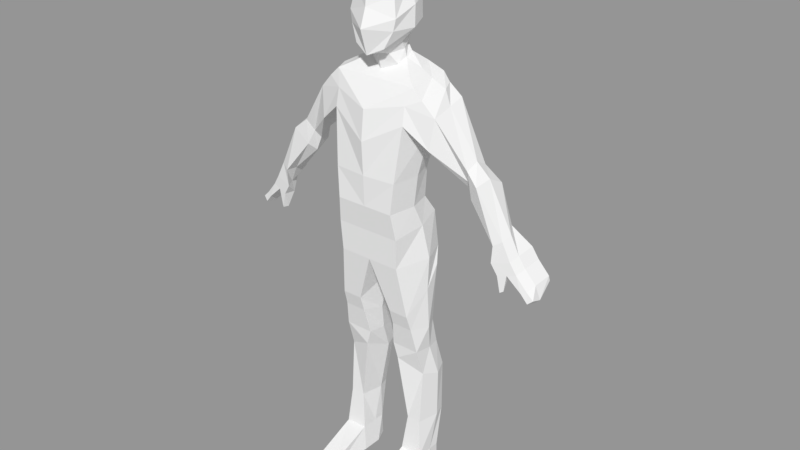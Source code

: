 # Source: featherless_biped.blend  (saved by Blender 2.78.0; exported with 4.5.12 LTS)
import bpy
from mathutils import Matrix  # noqa: F401  (used for matrix-valued properties, if any)

bpy.ops.wm.read_factory_settings(use_empty=True)
scene = bpy.context.scene
scene.name = 'Scene'

# ---- collections
col_collection_1 = bpy.data.collections.new('Collection 1'); scene.collection.children.link(col_collection_1)

# ---- materials (node trees are filled in below, after node groups)
mat_material = bpy.data.materials.new('Material')
mat_material.alpha_threshold = 0.0
mat_material.use_transparent_shadow = False
mat_material.roughness = 0.5
mat_material.line_color = (0.0, 0.0, 0.0, 1.0)

# ---- material node trees

# ---- meshes
me_cube = bpy.data.meshes.new('Cube')
me_cube.from_pydata([(0.4988, -0.0571, -2.686), (0.5614, -0.4281, -2.686), (0.2248, -0.4281, -2.686), (0.2874, -0.0571, -2.686), (0.5179, -0.08826, -2.438), (0.5179, -0.3892, -2.438), (0.2717, -0.3892, -2.423), (0.2717, -0.08826, -2.423), (0.5082, -0.8026, -2.712), (0.2874, -0.8026, -2.712), (0.5082, -0.8609, -2.619), (0.2874, -0.8609, -2.619), (0.4828, 0.03852, -2.015), (0.4812, -0.3477, -2.015), (0.3186, 0.03852, -2.015), (0.3202, -0.3477, -2.015), (0.4583, 0.06999, -1.471), (0.4863, -0.3027, -1.412), (0.2305, 0.06999, -1.424), (0.2123, -0.39, -1.276), (0.4218, 0.003262, -1.166), (0.4729, -0.3956, -1.105), (0.2119, 0.003263, -1.166), (0.1607, -0.3956, -1.105), (0.4099, -0.05175, -0.8844), (0.4365, -0.4506, -0.8232), (0.1906, -0.05175, -0.8844), (0.1982, -0.4506, -0.8232), (0.4346, -0.02469, -0.2222), (0.423, -0.503, -0.6491), (0.07239, -0.02469, -0.2222), (0.1995, -0.503, -0.6491), (0.376, 0.06313, -0.04969), (0.3509, -0.5805, -0.08319), (-0.004392, 0.09443, 0.06399), (0.3411, 0.04427, 0.3444), (0.3624, -0.5992, 0.248), (0.3148, -0.08365, 0.5364), (0.3288, -0.6414, 0.5311), (0.3264, -0.06943, 0.8669), (0.3582, -0.6228, 0.8616), (0.3869, 0.08233, 1.324), (0.4134, -0.5595, 1.448), (0.3777, 0.1378, 1.646), (0.4089, -0.5243, 1.636), (0.4643, -0.009572, 1.858), (0.4643, -0.4614, 1.807), (0.2813, -0.0103, 1.923), (0.3447, -0.377, 1.872), (0.1657, -0.116, 2.02), (0.1562, -0.3031, 1.928), (0.1125, -0.1067, 2.09), (0.09432, -0.3738, 2.038), (0.128, -0.06984, 2.218), (0.1682, -0.5272, 2.131), (0.2214, -0.02945, 2.332), (0.2499, -0.4921, 2.304), (0.2214, -0.03568, 2.545), (0.2737, -0.4844, 2.422), (0.1917, -0.1332, 2.7), (0.2312, -0.453, 2.626), (0.1358, -0.1982, 2.779), (0.1358, -0.4312, 2.724), (0.664, -0.04575, 1.206), (0.664, -0.479, 1.236), (0.7018, -0.03478, 1.663), (0.7018, -0.4437, 1.559), (0.5703, -0.05386, 1.784), (0.5648, -0.464, 1.708), (0.9602, -0.07963, 0.9548), (0.9825, -0.2882, 0.9627), (1.026, -0.07711, 1.082), (1.026, -0.36, 1.096), (1.029, -0.04125, 0.7971), (1.052, -0.3243, 0.805), (1.191, -0.03028, 0.9242), (1.155, -0.3962, 0.984), (1.32, -0.0947, 0.4231), (1.345, -0.3659, 0.4356), (1.361, -0.08373, 0.5474), (1.428, -0.3306, 0.4893), (1.389, -0.02329, 0.3702), (1.331, -0.3646, 0.2489), (1.558, -0.01232, 0.3606), (1.522, -0.3294, 0.3026), (1.528, -0.01604, 0.2547), (1.403, -0.3574, 0.1333), (1.63, -0.005068, 0.2451), (1.594, -0.3221, 0.187), (1.573, -0.01055, 0.2058), (1.499, -0.3398, 0.1602), (1.748, 0.007219, 0.1026), (1.712, -0.3098, 0.04453), (1.664, 0.001733, 0.0404), (1.659, -0.3275, 0.01768), (1.757, 0.01266, 0.05023), (1.784, -0.3044, -0.02422), (1.705, 0.007178, -0.01192), (1.731, -0.322, -0.06881), (1.415, -0.2047, 0.1116), (1.439, -0.3558, -0.03725), (1.471, -0.3382, -0.02092), (1.476, -0.1992, 0.1632), (0.5614, -0.2086, -2.686), (0.2248, -0.2086, -2.686), (0.5179, -0.2084, -2.438), (0.2717, -0.2084, -2.423), (0.53, -0.104, -2.015), (0.2714, -0.104, -2.015), (0.5287, -0.09726, -1.485), (0.1601, -0.09725, -1.409), (0.4729, -0.1757, -1.138), (0.1607, -0.1757, -1.138), (0.5012, -0.2308, -0.8569), (0.1335, -0.2308, -0.8569), (0.4833, -0.2393, -0.4138), (0.05124, -0.2393, -0.4138), (0.4771, -0.2085, -0.06472), (-0.002219, -0.2085, -0.06472), (0.414, -0.2445, 0.3011), (0.3803, -0.3356, 0.534), (0.4098, -0.3194, 0.8645), (0.4865, -0.2311, 1.338), (0.4643, -0.1868, 1.835), (0.3341, -0.1749, 1.9), (0.1794, -0.214, 1.982), (0.1657, -0.2207, 2.067), (0.1757, -0.2773, 2.147), (0.3024, -0.2447, 2.299), (0.292, -0.226, 2.511), (0.2131, -0.2461, 2.667), (0.1358, -0.2863, 2.769), (0.664, -0.2338, 1.22), (0.7018, -0.2119, 1.616), (0.6302, -0.1894, 1.761), (0.9476, -0.2321, 0.878), (1.026, -0.2103, 1.153), (1.017, -0.2288, 0.7203), (1.175, -0.2069, 1.016), (1.332, -0.2356, 0.4287), (1.447, -0.2138, 0.5213), (1.41, -0.2344, 0.242), (1.542, -0.2125, 0.3346), (1.389, -0.2271, 0.1264), (1.614, -0.2053, 0.219), (1.502, -0.2162, 0.1727), (1.732, -0.193, 0.07651), (1.662, -0.2039, 0.0302), (1.786, -0.1875, -0.06148), (1.734, -0.1985, -0.1078), (1.426, -0.2913, -0.04418), (1.474, -0.2803, 0.08754), (-0.4988, -0.0571, -2.686), (-0.5614, -0.4281, -2.686), (-0.2248, -0.4281, -2.686), (-0.2874, -0.0571, -2.686), (-0.5179, -0.08826, -2.438), (-0.5179, -0.3892, -2.438), (-0.2717, -0.3892, -2.423), (-0.2717, -0.08826, -2.423), (-0.5082, -0.8026, -2.712), (-0.2874, -0.8026, -2.712), (-0.5082, -0.8609, -2.619), (-0.2874, -0.8609, -2.619), (-0.4828, 0.03852, -2.015), (-0.4812, -0.3477, -2.015), (-0.3186, 0.03852, -2.015), (-0.3202, -0.3477, -2.015), (-0.4583, 0.06999, -1.471), (-0.4863, -0.3027, -1.412), (-0.2305, 0.06999, -1.424), (-0.2123, -0.39, -1.276), (-0.4218, 0.003262, -1.166), (-0.4729, -0.3956, -1.105), (-0.2119, 0.003263, -1.166), (-0.1607, -0.3956, -1.105), (-0.4099, -0.05175, -0.8844), (-0.4365, -0.4506, -0.8232), (-0.1906, -0.05175, -0.8844), (-0.1982, -0.4506, -0.8232), (-0.4346, -0.02469, -0.2222), (-0.423, -0.503, -0.6491), (-0.07239, -0.02469, -0.2222), (-0.1995, -0.503, -0.6491), (-0.376, 0.06313, -0.04969), (-0.3509, -0.5805, -0.08319), (0.004392, 0.09443, 0.06399), (0.0, -0.5805, -0.08319), (-0.3411, 0.04427, 0.3444), (-0.3624, -0.5992, 0.248), (0.0, 0.04427, 0.3444), (0.0, -0.5992, 0.248), (-0.3148, -0.08365, 0.5364), (-0.3288, -0.6414, 0.5311), (0.0, -0.03836, 0.5364), (0.0, -0.6414, 0.5311), (-0.3264, -0.06943, 0.8669), (-0.3582, -0.6228, 0.8616), (0.0, -0.02413, 0.8669), (0.0, -0.6527, 0.8616), (-0.3869, 0.08233, 1.324), (-0.4134, -0.5595, 1.448), (0.0, 0.08233, 1.19), (0.0, -0.6708, 1.22), (-0.3777, 0.1378, 1.646), (-0.4089, -0.5243, 1.636), (0.0, 0.1378, 1.646), (0.0, -0.6355, 1.542), (-0.4643, -0.009572, 1.858), (-0.4643, -0.4614, 1.807), (0.0, 0.03681, 1.858), (0.0, -0.4614, 1.807), (-0.2813, -0.0103, 1.923), (-0.3447, -0.377, 1.872), (0.0, -0.0103, 1.923), (0.0, -0.377, 1.872), (-0.1657, -0.116, 2.02), (-0.1562, -0.3031, 1.928), (0.0, -0.05887, 2.025), (0.0, -0.4045, 1.977), (-0.1125, -0.1067, 2.09), (-0.09432, -0.3738, 2.038), (0.0, -0.06031, 2.09), (0.0, -0.4178, 2.038), (-0.128, -0.06984, 2.218), (-0.1682, -0.5272, 2.131), (0.0, -0.03442, 2.218), (0.0, -0.5756, 2.05), (-0.2214, -0.02945, 2.332), (-0.2499, -0.4921, 2.304), (0.0, 0.03225, 2.332), (0.0, -0.657, 2.316), (-0.2214, -0.03568, 2.545), (-0.2737, -0.4844, 2.422), (0.0, 0.05847, 2.545), (0.0, -0.5868, 2.511), (-0.1917, -0.1332, 2.7), (-0.2312, -0.453, 2.626), (0.0, -0.01454, 2.7), (0.0, -0.5734, 2.626), (-0.1358, -0.1982, 2.779), (-0.1358, -0.4312, 2.724), (0.0, -0.1982, 2.802), (0.0, -0.4475, 2.746), (-0.664, -0.04575, 1.206), (-0.664, -0.479, 1.236), (-0.7018, -0.03478, 1.663), (-0.7018, -0.4437, 1.559), (-0.5703, -0.05386, 1.784), (-0.5648, -0.464, 1.708), (-0.9602, -0.07963, 0.9548), (-0.9825, -0.2882, 0.9627), (-1.026, -0.07711, 1.082), (-1.026, -0.36, 1.096), (-1.029, -0.04125, 0.7971), (-1.052, -0.3243, 0.805), (-1.191, -0.03028, 0.9242), (-1.155, -0.3962, 0.984), (-1.32, -0.0947, 0.4231), (-1.345, -0.3659, 0.4356), (-1.361, -0.08373, 0.5474), (-1.428, -0.3306, 0.4893), (-1.389, -0.02329, 0.3702), (-1.331, -0.3646, 0.2489), (-1.558, -0.01232, 0.3606), (-1.522, -0.3294, 0.3026), (-1.528, -0.01604, 0.2547), (-1.403, -0.3574, 0.1333), (-1.63, -0.005068, 0.2451), (-1.594, -0.3221, 0.187), (-1.573, -0.01055, 0.2058), (-1.499, -0.3398, 0.1602), (-1.748, 0.007219, 0.1026), (-1.712, -0.3098, 0.04453), (-1.664, 0.001733, 0.0404), (-1.659, -0.3275, 0.01768), (-1.757, 0.01266, 0.05023), (-1.784, -0.3044, -0.02422), (-1.705, 0.007178, -0.01192), (-1.731, -0.322, -0.06881), (-1.415, -0.2047, 0.1116), (-1.439, -0.3558, -0.03725), (-1.471, -0.3382, -0.02092), (-1.476, -0.1992, 0.1632), (-0.5614, -0.2086, -2.686), (-0.2248, -0.2086, -2.686), (-0.5179, -0.2084, -2.438), (-0.2717, -0.2084, -2.423), (-0.53, -0.104, -2.015), (-0.2714, -0.104, -2.015), (-0.5287, -0.09726, -1.485), (-0.1601, -0.09725, -1.409), (-0.4729, -0.1757, -1.138), (-0.1607, -0.1757, -1.138), (-0.5012, -0.2308, -0.8569), (-0.1335, -0.2308, -0.8569), (-0.4833, -0.2393, -0.4138), (-0.05124, -0.2393, -0.4138), (-0.4771, -0.2085, -0.06472), (0.002219, -0.2085, -0.06472), (-0.414, -0.2445, 0.3011), (0.0, -0.2445, 0.3011), (-0.3803, -0.3356, 0.534), (0.0, -0.3356, 0.534), (-0.4098, -0.3194, 0.8645), (0.0, -0.3194, 0.8645), (-0.4865, -0.2311, 1.338), (0.0, -0.2311, 1.203), (0.0, -0.2093, 1.599), (-0.4643, -0.1868, 1.835), (0.0, -0.1868, 1.835), (-0.3341, -0.1749, 1.9), (0.0, -0.1749, 1.9), (-0.1794, -0.214, 1.982), (0.0, -0.214, 2.03), (-0.1657, -0.2207, 2.067), (0.0, -0.2207, 2.067), (-0.1757, -0.2773, 2.147), (0.0, -0.2773, 2.147), (-0.3024, -0.2447, 2.299), (0.0, -0.2447, 2.299), (-0.292, -0.226, 2.511), (0.0, -0.226, 2.511), (-0.2131, -0.2461, 2.667), (0.0, -0.2461, 2.667), (-0.1358, -0.2863, 2.769), (0.0, -0.2863, 2.792), (-0.664, -0.2338, 1.22), (-0.7018, -0.2119, 1.616), (-0.6302, -0.1894, 1.761), (-0.9476, -0.2321, 0.878), (-1.026, -0.2103, 1.153), (-1.017, -0.2288, 0.7203), (-1.175, -0.2069, 1.016), (-1.332, -0.2356, 0.4287), (-1.447, -0.2138, 0.5213), (-1.41, -0.2344, 0.242), (-1.542, -0.2125, 0.3346), (-1.389, -0.2271, 0.1264), (-1.614, -0.2053, 0.219), (-1.502, -0.2162, 0.1727), (-1.732, -0.193, 0.07651), (-1.662, -0.2039, 0.0302), (-1.786, -0.1875, -0.06148), (-1.734, -0.1985, -0.1078), (-1.426, -0.2913, -0.04418), (-1.474, -0.2803, 0.08754)], [], [(103, 1, 2, 104), (106, 6, 15, 108), (103, 105, 5, 1), (1, 5, 10, 8), (104, 106, 7, 3), (4, 0, 3, 7), (8, 10, 11, 9), (2, 1, 8, 9), (5, 6, 11, 10), (6, 2, 9, 11), (15, 13, 17, 19), (4, 7, 14, 12), (6, 5, 13, 15), (105, 4, 12, 107), (110, 19, 23, 112), (107, 12, 16, 109), (108, 15, 19, 110), (12, 14, 18, 16), (20, 22, 26, 24), (16, 18, 22, 20), (19, 17, 21, 23), (109, 16, 20, 111), (27, 25, 29, 31), (23, 21, 25, 27), (111, 20, 24, 113), (112, 23, 27, 114), (116, 31, 187, 118), (113, 24, 28, 115), (114, 27, 31, 116), (24, 26, 30, 28), (187, 33, 36, 191), (28, 30, 34, 32), (31, 29, 33, 187), (115, 28, 32, 117), (191, 36, 38, 195), (117, 32, 35, 119), (118, 187, 191, 301), (32, 34, 190, 35), (119, 35, 37, 120), (35, 190, 194, 37), (199, 40, 42, 203), (37, 194, 198, 39), (195, 38, 40, 199), (120, 37, 39, 121), (122, 41, 63, 132), (121, 39, 41, 122), (39, 198, 202, 41), (41, 202, 206, 43), (203, 42, 44, 207), (211, 46, 48, 215), (43, 206, 210, 45), (207, 44, 46, 211), (43, 45, 67, 65), (123, 45, 47, 124), (45, 210, 214, 47), (49, 218, 222, 51), (47, 214, 218, 49), (215, 48, 50, 219), (124, 47, 49, 125), (223, 52, 54, 227), (219, 50, 52, 223), (125, 49, 51, 126), (126, 51, 53, 127), (51, 222, 226, 53), (53, 226, 230, 55), (227, 54, 56, 231), (127, 53, 55, 128), (235, 58, 60, 239), (128, 55, 57, 129), (55, 230, 234, 57), (129, 57, 59, 130), (57, 234, 238, 59), (131, 326, 243, 62), (59, 238, 242, 61), (239, 60, 62, 243), (130, 59, 61, 131), (132, 63, 69, 135), (133, 65, 67, 134), (123, 46, 68, 134), (46, 44, 66, 68), (41, 43, 65, 63), (44, 42, 64, 66), (69, 71, 75, 73), (66, 64, 70, 72), (133, 66, 72, 136), (63, 65, 71, 69), (73, 75, 79, 77), (135, 69, 73, 137), (72, 70, 74, 76), (136, 72, 76, 138), (80, 78, 82, 84), (137, 73, 77, 139), (76, 74, 78, 80), (138, 76, 80, 140), (81, 83, 87, 89, 85), (140, 80, 84, 142), (77, 79, 83, 81), (139, 77, 81, 141), (88, 90, 94, 92), (141, 81, 85, 143), (84, 82, 86, 90, 88), (142, 84, 88, 144), (143, 85, 99, 150), (146, 92, 96, 148), (144, 88, 92, 146), (145, 89, 93, 147), (89, 87, 91, 93), (149, 97, 95, 148), (147, 93, 97, 149), (93, 91, 95, 97), (92, 94, 98, 96), (150, 99, 102, 151), (90, 86, 100, 101), (145, 90, 101, 151), (85, 89, 102, 99), (89, 145, 151, 102), (100, 150, 151, 101), (94, 147, 149, 98), (98, 149, 148, 96), (90, 145, 147, 94), (87, 144, 146, 91), (91, 146, 148, 95), (86, 143, 150, 100), (83, 142, 144, 87), (82, 141, 143, 86), (78, 139, 141, 82), (79, 140, 142, 83), (75, 138, 140, 79), (74, 137, 139, 78), (71, 136, 138, 75), (70, 135, 137, 74), (65, 133, 136, 71), (45, 123, 134, 67), (66, 133, 134, 68), (64, 132, 135, 70), (60, 130, 131, 62), (61, 242, 326, 131), (58, 129, 130, 60), (56, 128, 129, 58), (54, 127, 128, 56), (52, 126, 127, 54), (50, 125, 126, 52), (48, 124, 125, 50), (46, 123, 124, 48), (40, 121, 122, 42), (42, 122, 132, 64), (38, 120, 121, 40), (36, 119, 120, 38), (34, 118, 301, 190), (33, 117, 119, 36), (29, 115, 117, 33), (26, 114, 116, 30), (25, 113, 115, 29), (30, 116, 118, 34), (22, 112, 114, 26), (21, 111, 113, 25), (17, 109, 111, 21), (14, 108, 110, 18), (13, 107, 109, 17), (18, 110, 112, 22), (5, 105, 107, 13), (2, 6, 106, 104), (0, 4, 105, 103), (7, 106, 108, 14), (0, 103, 104, 3), (231, 56, 58, 235), (284, 285, 154, 153), (287, 289, 167, 158), (284, 153, 157, 286), (153, 160, 162, 157), (285, 155, 159, 287), (156, 159, 155, 152), (160, 161, 163, 162), (154, 161, 160, 153), (157, 162, 163, 158), (158, 163, 161, 154), (167, 171, 169, 165), (156, 164, 166, 159), (158, 167, 165, 157), (286, 288, 164, 156), (291, 293, 175, 171), (288, 290, 168, 164), (289, 291, 171, 167), (164, 168, 170, 166), (172, 176, 178, 174), (168, 172, 174, 170), (171, 175, 173, 169), (290, 292, 172, 168), (179, 183, 181, 177), (175, 179, 177, 173), (292, 294, 176, 172), (293, 295, 179, 175), (297, 299, 187, 183), (294, 296, 180, 176), (295, 297, 183, 179), (176, 180, 182, 178), (187, 191, 189, 185), (180, 184, 186, 182), (183, 187, 185, 181), (296, 298, 184, 180), (191, 195, 193, 189), (298, 300, 188, 184), (299, 301, 191, 187), (184, 188, 190, 186), (303, 305, 199, 195), (300, 302, 192, 188), (301, 303, 195, 191), (188, 192, 194, 190), (199, 203, 201, 197), (192, 196, 198, 194), (195, 199, 197, 193), (302, 304, 196, 192), (306, 327, 244, 200), (304, 306, 200, 196), (305, 307, 203, 199), (196, 200, 202, 198), (308, 310, 211, 207), (307, 308, 207, 203), (200, 204, 206, 202), (203, 207, 205, 201), (211, 215, 213, 209), (204, 208, 210, 206), (207, 211, 209, 205), (204, 246, 248, 208), (312, 314, 219, 215), (309, 311, 212, 208), (310, 312, 215, 211), (208, 212, 214, 210), (216, 220, 222, 218), (212, 216, 218, 214), (215, 219, 217, 213), (311, 313, 216, 212), (223, 227, 225, 221), (219, 223, 221, 217), (313, 315, 220, 216), (314, 316, 223, 219), (318, 320, 231, 227), (315, 317, 224, 220), (316, 318, 227, 223), (220, 224, 226, 222), (224, 228, 230, 226), (227, 231, 229, 225), (317, 319, 228, 224), (235, 239, 237, 233), (319, 321, 232, 228), (320, 322, 235, 231), (228, 232, 234, 230), (324, 326, 243, 239), (321, 323, 236, 232), (322, 324, 239, 235), (232, 236, 238, 234), (325, 241, 243, 326), (236, 240, 242, 238), (239, 243, 241, 237), (323, 325, 240, 236), (327, 330, 250, 244), (328, 329, 248, 246), (309, 329, 249, 209), (209, 249, 247, 205), (200, 244, 246, 204), (205, 247, 245, 201), (250, 254, 256, 252), (247, 253, 251, 245), (328, 331, 253, 247), (244, 250, 252, 246), (254, 258, 260, 256), (330, 332, 254, 250), (253, 257, 255, 251), (331, 333, 257, 253), (261, 265, 263, 259), (332, 334, 258, 254), (257, 261, 259, 255), (333, 335, 261, 257), (262, 266, 270, 268, 264), (335, 337, 265, 261), (258, 262, 264, 260), (334, 336, 262, 258), (269, 273, 275, 271), (336, 338, 266, 262), (265, 269, 271, 267, 263), (337, 339, 269, 265), (338, 345, 280, 266), (341, 343, 277, 273), (339, 341, 273, 269), (340, 342, 274, 270), (270, 274, 272, 268), (344, 343, 276, 278), (342, 344, 278, 274), (274, 278, 276, 272), (273, 277, 279, 275), (345, 346, 283, 280), (271, 282, 281, 267), (340, 346, 282, 271), (266, 280, 283, 270), (270, 283, 346, 340), (281, 282, 346, 345), (275, 279, 344, 342), (279, 277, 343, 344), (271, 275, 342, 340), (268, 272, 341, 339), (272, 276, 343, 341), (267, 281, 345, 338), (264, 268, 339, 337), (263, 267, 338, 336), (259, 263, 336, 334), (260, 264, 337, 335), (256, 260, 335, 333), (255, 259, 334, 332), (252, 256, 333, 331), (251, 255, 332, 330), (246, 252, 331, 328), (208, 248, 329, 309), (247, 249, 329, 328), (245, 251, 330, 327), (237, 241, 325, 323), (240, 325, 326, 242), (234, 238, 324, 322), (233, 237, 323, 321), (238, 242, 326, 324), (230, 234, 322, 320), (229, 233, 321, 319), (225, 229, 319, 317), (222, 226, 318, 316), (221, 225, 317, 315), (226, 230, 320, 318), (218, 222, 316, 314), (217, 221, 315, 313), (213, 217, 313, 311), (210, 214, 312, 310), (209, 213, 311, 309), (214, 218, 314, 312), (202, 206, 308, 307), (206, 210, 310, 308), (198, 202, 307, 305), (197, 201, 306, 304), (201, 245, 327, 306), (193, 197, 304, 302), (190, 194, 303, 301), (189, 193, 302, 300), (194, 198, 305, 303), (186, 190, 301, 299), (185, 189, 300, 298), (181, 185, 298, 296), (178, 182, 297, 295), (177, 181, 296, 294), (182, 186, 299, 297), (174, 178, 295, 293), (173, 177, 294, 292), (169, 173, 292, 290), (166, 170, 291, 289), (165, 169, 290, 288), (170, 174, 293, 291), (157, 165, 288, 286), (154, 285, 287, 158), (152, 284, 286, 156), (159, 166, 289, 287), (152, 155, 285, 284), (231, 235, 233, 229)])
me_cube.materials.append(mat_material)
me_cube.use_remesh_preserve_volume = False
me_cube.use_remesh_preserve_attributes = False
me_cube.use_mirror_vertex_groups = False
me_cube.update()
arm_armature = bpy.data.armatures.new('Armature')  # bones are not reproduced

# ---- objects
ob_armature = bpy.data.objects.new('Armature', arm_armature)
ob_cube = bpy.data.objects.new('Cube', me_cube)

# ---- transforms, parenting, visibility, modifiers, constraints
ob_armature.location = (0.0, 0.0, 0.0)
ob_armature.show_in_front = True
ob_armature.lineart.crease_threshold = 0.0
ob_cube.parent = ob_armature
ob_cube.location = (0.0, 0.0, 0.0)
ob_cube.lock_rotations_4d = False
ob_cube.empty_display_type = 'ARROWS'
ob_cube.lineart.crease_threshold = 0.0
_vg = ob_cube.vertex_groups.new(name='Bone')
for _i, _w in zip([34, 35, 37, 39, 120, 186, 188, 190, 192, 194, 196, 198, 302, 303], [0.0627, 0.06002, 0.147, 0.009034, 0.007857, 0.0627, 0.06002, 0.1555, 0.147, 0.97, 0.009034, 0.06623, 0.007857, 0.03925]): _vg.add([_i], _w, 'REPLACE')
_vg = ob_cube.vertex_groups.new(name='stomach')
for _i, _w in zip([35, 36, 37, 38, 39, 40, 41, 42, 43, 119, 120, 121, 122, 188, 189, 191, 192, 193, 195, 196, 197, 198, 199, 200, 201, 202, 203, 204, 206, 207, 300, 302, 303, 304, 305, 306, 307], [0.06229, 0.1448, 0.2119, 0.7083, 0.7662, 0.8286, 0.1658, 0.1142, 0.02716, 0.1067, 0.6317, 0.7894, 0.09043, 0.06229, 0.1448, 0.1062, 0.2119, 0.7083, 0.8213, 0.7662, 0.8286, 0.8898, 0.9491, 0.1658, 0.1142, 0.7843, 0.7313, 0.02716, 0.06526, 0.1405, 0.1067, 0.6317, 0.8919, 0.7894, 0.9933, 0.09043, 0.9813]): _vg.add([_i], _w, 'REPLACE')
_vg = ob_cube.vertex_groups.new(name='chest')
for _i, _w in zip([41, 42, 43, 44, 45, 46, 47, 48, 49, 50, 51, 52, 53, 54, 67, 68, 123, 124, 125, 126, 127, 200, 201, 202, 203, 204, 205, 206, 207, 208, 209, 210, 211, 212, 213, 214, 215, 216, 217, 218, 219, 220, 221, 222, 223, 224, 225, 227, 248, 249, 308, 309, 310, 311, 312, 313, 314, 315, 317], [0.02615, 0.0301, 0.09642, 0.0923, 0.05339, 0.05244, 0.1668, 0.1657, 0.4346, 0.6225, 0.1529, 0.111, 0.03431, 0.02307, 0.003542, 0.01645, 0.02172, 0.1215, 0.5319, 0.1729, 0.05396, 0.02615, 0.0301, 0.0542, 0.1067, 0.09642, 0.0923, 0.6221, 0.6703, 0.05339, 0.05244, 0.2362, 0.8418, 0.1668, 0.1657, 0.3181, 0.8181, 0.4346, 0.6225, 0.1633, 0.2095, 0.1529, 0.111, 0.06155, 0.06226, 0.03431, 0.02307, 0.04263, 0.003542, 0.01645, 0.9806, 0.02172, 0.9711, 0.1215, 0.8796, 0.5319, 0.009195, 0.1729, 0.05396]): _vg.add([_i], _w, 'REPLACE')
_vg = ob_cube.vertex_groups.new(name='neck')
for _i, _w in zip([47, 49, 50, 51, 52, 53, 55, 124, 125, 126, 127, 128, 210, 212, 214, 215, 216, 217, 218, 219, 220, 221, 222, 223, 224, 226, 228, 230, 311, 312, 313, 314, 315, 316, 317, 319], [0.09703, 0.2707, 0.0764, 0.5402, 0.131, 0.1616, 0.06238, 0.03183, 0.1705, 0.4781, 0.1301, 0.03742, 0.1026, 0.09703, 0.2775, 0.07699, 0.2707, 0.0764, 0.6646, 0.4688, 0.5402, 0.131, 0.7034, 0.3102, 0.1616, 0.1736, 0.06238, 0.06563, 0.03183, 0.09611, 0.1705, 0.9573, 0.4781, 0.9063, 0.1301, 0.03742]): _vg.add([_i], _w, 'REPLACE')
_vg = ob_cube.vertex_groups.new(name='head')
for _i, _w in zip([49, 50, 51, 52, 53, 54, 55, 56, 57, 58, 59, 60, 61, 62, 125, 126, 127, 128, 129, 130, 131, 215, 216, 217, 218, 219, 220, 221, 222, 223, 224, 225, 226, 227, 228, 229, 230, 231, 232, 233, 234, 235, 236, 237, 238, 239, 240, 241, 242, 243, 313, 315, 316, 317, 318, 319, 320, 321, 322, 323, 324, 325, 326], [0.09789, 0.1226, 0.236, 0.7305, 0.777, 0.9531, 0.9148, 0.9682, 0.9729, 0.983, 0.9907, 0.9946, 0.9954, 0.9981, 0.1105, 0.2864, 0.7976, 0.9346, 0.9786, 0.9926, 0.9973, 0.06131, 0.09789, 0.1226, 0.07049, 0.3026, 0.236, 0.7305, 0.1987, 0.6177, 0.777, 0.9531, 0.7902, 1.064, 0.9148, 0.9682, 0.9165, 1.002, 0.9729, 0.983, 0.9749, 0.9981, 0.9907, 0.9946, 0.9894, 0.9987, 0.9954, 0.9981, 0.9971, 0.9994, 0.1105, 0.2864, 0.08359, 0.7976, 0.978, 0.9346, 0.9947, 0.9786, 0.9958, 0.9926, 0.9981, 0.9973, 0.9992]): _vg.add([_i], _w, 'REPLACE')
_vg = ob_cube.vertex_groups.new(name='shoulder.l')
for _i, _w in zip([39, 40, 41, 42, 43, 44, 45, 46, 47, 48, 49, 50, 51, 63, 64, 65, 66, 67, 68, 121, 122, 123, 124, 125, 126, 132, 133, 134, 202, 203, 206, 207, 210, 211, 214], [0.07746, 0.08067, 0.5865, 0.6984, 0.7049, 0.7755, 0.8325, 0.8487, 0.5714, 0.7505, 0.1521, 0.1625, 0.04918, 0.08677, 0.07595, 0.1783, 0.08405, 0.7167, 0.5431, 0.09781, 0.6902, 0.8802, 0.774, 0.1676, 0.05347, 0.05379, 0.08892, 0.6967, 0.05427, 0.06376, 0.08178, 0.07999, 0.03342, 0.04608, 0.01]): _vg.add([_i], _w, 'REPLACE')
_vg = ob_cube.vertex_groups.new(name='bicep.l')
for _i, _w in zip([41, 42, 43, 44, 45, 46, 47, 48, 63, 64, 65, 66, 67, 68, 69, 70, 71, 72, 73, 74, 75, 76, 121, 122, 123, 132, 133, 134, 135, 136, 138], [0.1705, 0.1306, 0.1012, 0.09476, 0.07978, 0.08378, 0.02026, 0.0168, 0.8747, 0.9146, 0.799, 0.9058, 0.2364, 0.4135, 0.8051, 0.9123, 0.9081, 0.9292, 0.09932, 0.06639, 0.0881, 0.1278, 0.002792, 0.1956, 0.06494, 0.9221, 0.9057, 0.2839, 0.2589, 0.9662, 0.1018]): _vg.add([_i], _w, 'REPLACE')
_vg = ob_cube.vertex_groups.new(name='wrist')
for _i, _w in zip([69, 70, 71, 72, 73, 74, 75, 76, 77, 78, 79, 80, 81, 82, 83, 84, 85, 135, 136, 137, 138, 139, 140, 142], [0.1905, 0.08647, 0.08674, 0.06704, 0.8997, 0.9301, 0.91, 0.8712, 0.9182, 0.8862, 0.9737, 0.9271, 0.3317, 0.08347, 0.0756, 0.06784, 0.04155, 0.7405, 0.01068, 0.9882, 0.8975, 0.9661, 0.9565, 0.03305]): _vg.add([_i], _w, 'REPLACE')
_vg = ob_cube.vertex_groups.new(name='palm.l')
for _i, _w in zip([77, 81, 83, 84, 85, 87, 88, 89, 90, 91, 92, 93, 94, 95, 97, 99, 102, 140, 142, 144, 145, 151], [0.06823, 0.5846, 0.8355, 0.1903, 0.7651, 0.6857, 0.4631, 0.7539, 0.1549, 0.1262, 0.04896, 0.1293, 0.05488, 0.091, 0.07756, 0.05999, 0.1913, 0.02249, 0.865, 0.0781, 0.702, 0.1586]): _vg.add([_i], _w, 'REPLACE')
_vg = ob_cube.vertex_groups.new(name='fingers.l')
for _i, _w in zip([83, 84, 85, 87, 88, 89, 90, 91, 92, 93, 94, 95, 96, 97, 98, 102, 142, 144, 145, 146, 147, 148, 149], [0.04877, 0.0286, 0.07064, 0.2677, 0.2427, 0.1695, 0.06226, 0.8642, 0.9101, 0.859, 0.8849, 0.9015, 0.963, 0.9152, 0.9564, 0.004412, 0.04717, 0.9029, 0.05977, 0.9947, 0.9662, 0.988, 0.9873]): _vg.add([_i], _w, 'REPLACE')
_vg = ob_cube.vertex_groups.new(name='thumb.l')
for _i, _w in zip([78, 80, 81, 82, 83, 84, 85, 86, 87, 88, 89, 90, 99, 102, 139, 141, 142, 143, 145, 151], [0.08988, 0.03976, 0.06771, 0.7782, 0.02648, 0.6584, 0.1164, 0.03173, 0.0194, 0.06206, 0.07991, 0.05579, 0.2029, 0.3674, 0.005953, 0.9452, 0.03471, 0.2125, 0.007282, 0.05811]): _vg.add([_i], _w, 'REPLACE')
_vg = ob_cube.vertex_groups.new(name='thumbtip.l')
for _i, _w in zip([82, 84, 86, 88, 90, 92, 94, 99, 100, 101, 102, 141, 143, 145, 150, 151], [0.1455, 0.03799, 0.9418, 0.226, 0.7214, 0.0156, 0.05114, 0.7254, 1.008, 1.01, 0.4087, 0.003105, 0.769, 0.2077, 0.9983, 0.7728]): _vg.add([_i], _w, 'REPLACE')
_vg = ob_cube.vertex_groups.new(name='shoulder.r')
for _i, _w in zip([43, 47, 49, 196, 197, 200, 201, 202, 203, 204, 205, 206, 207, 208, 209, 210, 211, 212, 213, 214, 216, 217, 218, 220, 222, 244, 245, 246, 247, 248, 249, 304, 306, 309, 311, 313, 315, 327, 328, 329], [0.04049, 0.1064, 0.0216, 0.07852, 0.08072, 0.595, 0.6985, 0.06115, 0.06382, 0.7368, 0.7756, 0.1821, 0.08017, 0.8413, 0.8491, 0.596, 0.04758, 0.668, 0.7536, 0.3586, 0.184, 0.1658, 0.09098, 0.06555, 0.01237, 0.08761, 0.076, 0.1807, 0.08412, 0.7218, 0.5434, 0.09796, 0.6911, 0.8825, 0.7902, 0.1779, 0.05892, 0.05392, 0.08927, 0.6979]): _vg.add([_i], _w, 'REPLACE')
_vg = ob_cube.vertex_groups.new(name='bicep.r')
for _i, _w in zip([200, 201, 204, 205, 208, 209, 212, 213, 244, 245, 246, 247, 248, 249, 250, 251, 252, 253, 254, 255, 256, 257, 304, 306, 309, 327, 328, 329, 330, 331, 333], [0.1705, 0.1306, 0.1012, 0.09476, 0.07978, 0.08378, 0.02026, 0.0168, 0.8747, 0.9146, 0.799, 0.9058, 0.2364, 0.4135, 0.8051, 0.9123, 0.9081, 0.9292, 0.09932, 0.06639, 0.0881, 0.1278, 0.002792, 0.1956, 0.06494, 0.9221, 0.9057, 0.2839, 0.2589, 0.9662, 0.1018]): _vg.add([_i], _w, 'REPLACE')
_vg = ob_cube.vertex_groups.new(name='wrist.002')
for _i, _w in zip([250, 251, 252, 253, 254, 255, 256, 257, 258, 259, 260, 261, 262, 263, 264, 265, 266, 330, 331, 332, 333, 334, 335, 337], [0.1905, 0.08647, 0.08674, 0.06704, 0.8997, 0.9301, 0.91, 0.8712, 0.9182, 0.8859, 0.9737, 0.9271, 0.3316, 0.08017, 0.07662, 0.06796, 0.03789, 0.7405, 0.01068, 0.9882, 0.8975, 0.9661, 0.9565, 0.03314]): _vg.add([_i], _w, 'REPLACE')
_vg = ob_cube.vertex_groups.new(name='palm.r')
for _i, _w in zip([258, 262, 264, 265, 266, 268, 269, 270, 271, 272, 273, 274, 275, 276, 278, 280, 283, 335, 337, 339, 340, 346], [0.06833, 0.5855, 0.8374, 0.1966, 0.7714, 0.6939, 0.5049, 0.7575, 0.1583, 0.1275, 0.05358, 0.1301, 0.05894, 0.09188, 0.07817, 0.06039, 0.1922, 0.02256, 0.8654, 0.08034, 0.7026, 0.1587]): _vg.add([_i], _w, 'REPLACE')
_vg = ob_cube.vertex_groups.new(name='fingers.r')
for _i, _w in zip([264, 265, 266, 268, 269, 270, 271, 272, 273, 274, 275, 276, 277, 278, 279, 283, 337, 339, 340, 341, 342, 343, 344], [0.04623, 0.03132, 0.0687, 0.2598, 0.2494, 0.1693, 0.05278, 0.8631, 0.9106, 0.8587, 0.8851, 0.9009, 0.9632, 0.9148, 0.9565, 0.003982, 0.04721, 0.903, 0.05884, 0.9947, 0.9662, 0.988, 0.9874]): _vg.add([_i], _w, 'REPLACE')
_vg = ob_cube.vertex_groups.new(name='thumb.r')
for _i, _w in zip([259, 261, 262, 263, 264, 265, 266, 267, 268, 269, 270, 271, 273, 275, 280, 283, 334, 336, 337, 338, 340, 346], [0.09106, 0.04158, 0.06776, 0.7877, 0.02678, 0.6731, 0.1165, 0.06203, 0.02619, 0.1641, 0.08819, 0.6322, 0.0006682, 0.03236, 0.2065, 0.3747, 0.006142, 0.9455, 0.03634, 0.2159, 0.08463, 0.07425]): _vg.add([_i], _w, 'REPLACE')
_vg = ob_cube.vertex_groups.new(name='thumbtip.r')
for _i, _w in zip([263, 267, 269, 271, 280, 281, 282, 283, 336, 338, 340, 345, 346], [0.1283, 0.9161, 0.07248, 0.1554, 0.7214, 1.014, 0.9986, 0.4009, 0.002193, 0.765, 0.1525, 0.9979, 0.7569]): _vg.add([_i], _w, 'REPLACE')
_vg = ob_cube.vertex_groups.new(name='groin')
for _i, _w in zip([28, 30, 32, 33, 34, 35, 36, 37, 38, 39, 116, 118, 119, 120, 121, 180, 182, 184, 185, 186, 187, 188, 189, 190, 191, 192, 193, 195, 196, 297, 299, 300, 301, 302, 303, 304], [0.02574, 0.1724, 0.09987, 0.09537, 0.514, 0.2374, 0.1181, 0.4322, 0.06848, 0.05985, 0.0794, 0.9362, 0.06981, 0.09816, 0.008837, 0.02574, 0.1724, 0.09987, 0.09537, 0.514, 0.7866, 0.2374, 0.1181, 0.692, 0.7694, 0.4322, 0.06848, 0.1048, 0.05985, 0.0794, 0.9362, 0.06981, 0.9924, 0.09816, 0.06202, 0.008837]): _vg.add([_i], _w, 'REPLACE')
_vg = ob_cube.vertex_groups.new(name='thigh.l')
for _i, _w in zip([19, 20, 21, 22, 23, 24, 25, 26, 27, 28, 29, 30, 31, 32, 33, 34, 35, 36, 37, 38, 39, 40, 111, 112, 113, 114, 115, 116, 117, 118, 119, 120, 121, 186, 187, 190, 191, 195], [0.09051, 0.1459, 0.8404, 0.1647, 0.7457, 0.9043, 0.9804, 0.896, 0.985, 0.9503, 0.9889, 0.8133, 0.9777, 0.8702, 0.8756, 0.3906, 0.6187, 0.718, 0.1853, 0.182, 0.0116, 0.0263, 0.1787, 0.2315, 0.9504, 0.9373, 0.9888, 0.9108, 0.9593, 0.0573, 0.7978, 0.2121, 0.02879, 0.01653, 0.1018, 0.08173, 0.06066, 0.009262]): _vg.add([_i], _w, 'REPLACE')
_vg = ob_cube.vertex_groups.new(name='ankle.l')
for _i, _w in zip([0, 3, 4, 5, 6, 7, 12, 13, 14, 15, 16, 17, 18, 19, 20, 21, 22, 23, 24, 26, 103, 104, 105, 106, 107, 108, 109, 110, 111, 112, 113, 114], [0.09917, 0.1268, 0.9217, 0.1198, 0.1464, 0.9115, 0.997, 0.9789, 0.9944, 0.9867, 0.9811, 0.9748, 0.9769, 0.9094, 0.8538, 0.1594, 0.8345, 0.2539, 0.09444, 0.09854, 0.07587, 0.1055, 0.9004, 0.8517, 1.002, 0.9942, 0.9851, 0.9838, 0.8212, 0.7679, 0.05008, 0.0583]): _vg.add([_i], _w, 'REPLACE')
_vg = ob_cube.vertex_groups.new(name='foot.l')
for _i, _w in zip([0, 1, 2, 3, 5, 6, 7, 8, 9, 10, 11, 103, 104, 105, 106], [0.00735, 0.8947, 0.8868, 0.04372, 0.8685, 0.8404, 0.007219, 0.9852, 0.9893, 0.9895, 0.9906, 0.1259, 0.1712, 0.07295, 0.1082]): _vg.add([_i], _w, 'REPLACE')
_vg = ob_cube.vertex_groups.new(name='thigh.r')
for _i, _w in zip([34, 171, 172, 173, 174, 175, 176, 177, 178, 179, 180, 181, 182, 183, 184, 185, 186, 187, 188, 189, 190, 191, 192, 193, 195, 196, 197, 292, 293, 294, 295, 296, 297, 298, 299, 300, 302, 304], [0.01653, 0.09051, 0.1459, 0.8404, 0.1647, 0.7457, 0.9043, 0.9804, 0.896, 0.985, 0.9503, 0.9889, 0.8133, 0.9777, 0.8702, 0.8756, 0.3906, 0.1018, 0.6187, 0.718, 0.08173, 0.06066, 0.1853, 0.182, 0.009262, 0.0116, 0.0263, 0.1787, 0.2315, 0.9504, 0.9373, 0.9888, 0.9108, 0.9593, 0.0573, 0.7978, 0.2121, 0.02879]): _vg.add([_i], _w, 'REPLACE')
_vg = ob_cube.vertex_groups.new(name='ankle.r')
for _i, _w in zip([152, 155, 156, 157, 158, 159, 164, 165, 166, 167, 168, 169, 170, 171, 172, 173, 174, 175, 176, 178, 284, 285, 286, 287, 288, 289, 290, 291, 292, 293, 294, 295], [0.09917, 0.1268, 0.9217, 0.1198, 0.1464, 0.9115, 0.997, 0.9789, 0.9944, 0.9867, 0.9811, 0.9748, 0.9769, 0.9094, 0.8538, 0.1594, 0.8345, 0.2539, 0.09444, 0.09854, 0.07587, 0.1055, 0.9004, 0.8517, 1.002, 0.9942, 0.9851, 0.9838, 0.8212, 0.7679, 0.05008, 0.0583]): _vg.add([_i], _w, 'REPLACE')
_vg = ob_cube.vertex_groups.new(name='foot.r')
for _i, _w in zip([152, 153, 154, 155, 157, 158, 159, 160, 161, 162, 163, 284, 285, 286, 287], [0.00735, 0.8947, 0.8868, 0.04372, 0.8685, 0.8404, 0.007219, 0.9852, 0.9893, 0.9895, 0.9906, 0.1259, 0.1712, 0.07295, 0.1082]): _vg.add([_i], _w, 'REPLACE')
_vg = ob_cube.vertex_groups.new(name='ik-leg.l')
for _i, _w in zip([0, 1, 2, 3, 4, 7, 103, 104, 105, 106], [0.8722, 0.08509, 0.08993, 0.8264, 0.05822, 0.05983, 0.7982, 0.7233, 0.003229, 0.03026]): _vg.add([_i], _w, 'REPLACE')
_vg = ob_cube.vertex_groups.new(name='ik-leg.r')
for _i, _w in zip([152, 153, 154, 155, 156, 159, 284, 285, 286, 287], [0.8722, 0.08509, 0.08993, 0.8264, 0.05822, 0.05983, 0.7982, 0.7233, 0.003229, 0.03026]): _vg.add([_i], _w, 'REPLACE')
_vg = ob_cube.vertex_groups.new(name='knee.l')
_vg = ob_cube.vertex_groups.new(name='knee.r')
_m = ob_cube.modifiers.new('Armature', 'ARMATURE')
_m.object = ob_armature

# ---- collection membership
col_collection_1.objects.link(ob_armature)
col_collection_1.objects.link(ob_cube)

# ---- scene / render settings (as saved in the file)
scene.frame_start = 1; scene.frame_end = 34; scene.frame_set(32)
scene.render.engine = 'BLENDER_EEVEE_NEXT'
scene.render.resolution_percentage = 50
scene.render.dither_intensity = 0.0
scene.cycles.use_denoising = False
scene.cycles.samples = 128
scene.cycles.sampling_pattern = 'TABULATED_SOBOL'
scene.cycles.light_sampling_threshold = 0.0
scene.cycles.use_adaptive_sampling = False
scene.cycles.use_light_tree = False
scene.cycles.blur_glossy = 0.0
scene.cycles.sample_clamp_indirect = 0.0
scene.view_settings.view_transform = 'Standard'
bpy.context.view_layer.update()

# ---- added for rendering (the .blend has no active camera and no usable light): camera, sun + grey world if the file has none
cam_auto = bpy.data.cameras.new('AutoCamera')
cam_auto.lens = 50.0
cam_auto.sensor_width = 36.0
cam_auto.clip_end = 1000.0
ob_auto_camera = bpy.data.objects.new('AutoCamera', cam_auto)
scene.collection.objects.link(ob_auto_camera)
ob_auto_camera.location = (6.51361, -7.91315, 5.32047)
ob_auto_camera.rotation_euler = (1.09748, -7.21219e-08, 0.694738)
scene.camera = ob_auto_camera
light_auto_sun = bpy.data.lights.new('AutoSun', 'SUN')
light_auto_sun.energy = 3.0
light_auto_sun.angle = 0.0523599
ob_auto_sun = bpy.data.objects.new('AutoSun', light_auto_sun)
scene.collection.objects.link(ob_auto_sun)
ob_auto_sun.rotation_euler = (0.872665, 0.174533, 0.523599)
if scene.world is None:
    world_auto = bpy.data.worlds.new('AutoWorld')
    world_auto.color = (0.3, 0.3, 0.3)
    scene.world = world_auto
bpy.context.view_layer.update()
